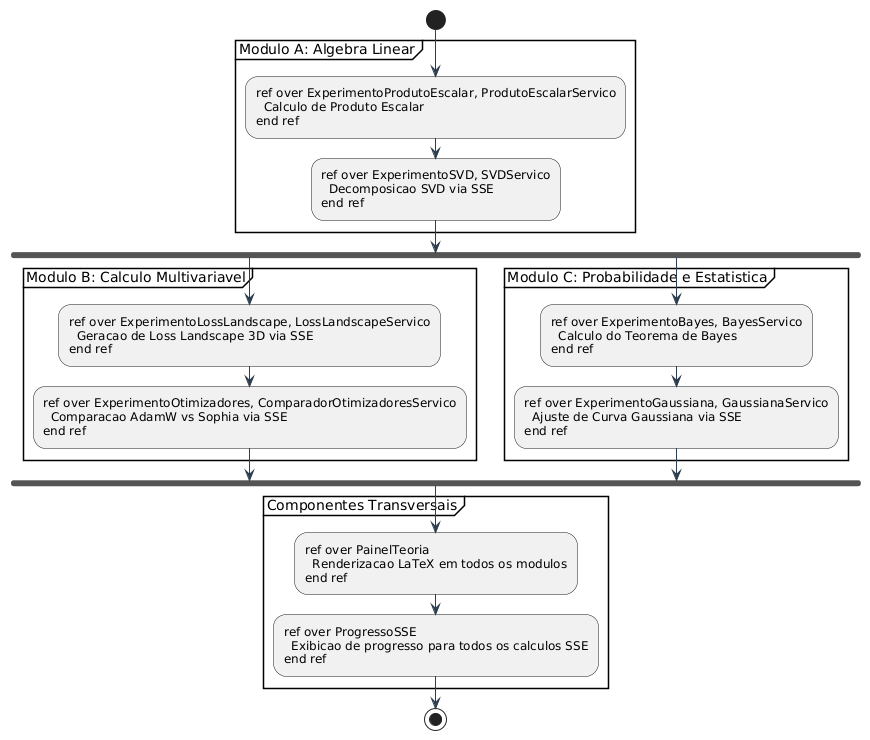

The diagram above was rendered by PlantUML. Its source (embedded in the PNG):
@startuml 13-diagrama-visao-geral-interacao
skinparam sequence {
    BackgroundColor #F0F8FF
    BorderColor #2C3E50
    ArrowColor #2C3E50
}

start

partition "Modulo A: Algebra Linear" {
    :ref over ExperimentoProdutoEscalar, ProdutoEscalarServico
      Calculo de Produto Escalar
    end ref;

    :ref over ExperimentoSVD, SVDServico
      Decomposicao SVD via SSE
    end ref;
}

fork
    partition "Modulo B: Calculo Multivariavel" {
        :ref over ExperimentoLossLandscape, LossLandscapeServico
          Geracao de Loss Landscape 3D via SSE
        end ref;

        :ref over ExperimentoOtimizadores, ComparadorOtimizadoresServico
          Comparacao AdamW vs Sophia via SSE
        end ref;
    }
fork again
    partition "Modulo C: Probabilidade e Estatistica" {
        :ref over ExperimentoBayes, BayesServico
          Calculo do Teorema de Bayes
        end ref;

        :ref over ExperimentoGaussiana, GaussianaServico
          Ajuste de Curva Gaussiana via SSE
        end ref;
    }
end fork

partition "Componentes Transversais" {
    :ref over PainelTeoria
      Renderizacao LaTeX em todos os modulos
    end ref;

    :ref over ProgressoSSE
      Exibicao de progresso para todos os calculos SSE
    end ref;
}

stop

@enduml